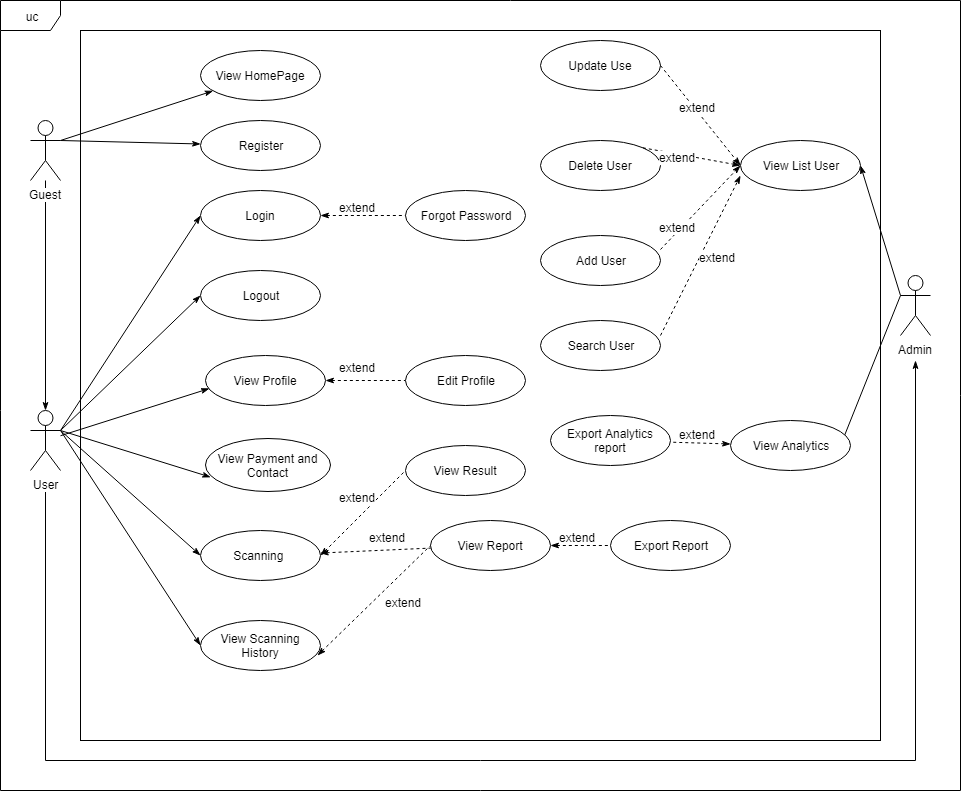

The diagram above was exported from draw.io. Its source (the exported page's mxGraphModel, read from the mxfile embedded in the PNG):
<mxGraphModel dx="854" dy="437" grid="1" gridSize="10" guides="1" tooltips="1" connect="1" arrows="1" fold="1" page="1" pageScale="1" pageWidth="850" pageHeight="1100" math="0" shadow="0">
  <root>
    <mxCell id="0" />
    <mxCell id="1" parent="0" />
    <mxCell id="LEPXzyd6H3pWUBpoxa6a-79" value="uc" style="shape=umlFrame;whiteSpace=wrap;html=1;shadow=0;fillColor=#ffffff;" parent="1" vertex="1">
      <mxGeometry x="90" y="40" width="960" height="790" as="geometry" />
    </mxCell>
    <mxCell id="LEPXzyd6H3pWUBpoxa6a-81" value="" style="html=1;shadow=0;fillColor=#ffffff;" parent="1" vertex="1">
      <mxGeometry x="170" y="70" width="800" height="710" as="geometry" />
    </mxCell>
    <mxCell id="bFacLECKIIsXFpEU5TpJ-4" value="&lt;div&gt;Login&lt;/div&gt;" style="ellipse;whiteSpace=wrap;html=1;" parent="1" vertex="1">
      <mxGeometry x="290" y="230" width="120" height="50" as="geometry" />
    </mxCell>
    <mxCell id="LEPXzyd6H3pWUBpoxa6a-8" value="Forgot Password" style="ellipse;whiteSpace=wrap;html=1;" parent="1" vertex="1">
      <mxGeometry x="495" y="230" width="120" height="50" as="geometry" />
    </mxCell>
    <mxCell id="LEPXzyd6H3pWUBpoxa6a-40" value="" style="rounded=0;orthogonalLoop=1;jettySize=auto;html=1;dashed=1;endArrow=none;endFill=0;startArrow=classicThin;startFill=1;" parent="1" source="bFacLECKIIsXFpEU5TpJ-6" target="LEPXzyd6H3pWUBpoxa6a-39" edge="1">
      <mxGeometry relative="1" as="geometry" />
    </mxCell>
    <mxCell id="LEPXzyd6H3pWUBpoxa6a-47" value="" style="edgeStyle=none;rounded=0;orthogonalLoop=1;jettySize=auto;html=1;dashed=1;endArrow=none;endFill=0;exitX=1;exitY=0.5;exitDx=0;exitDy=0;startArrow=classicThin;startFill=1;" parent="1" source="LEPXzyd6H3pWUBpoxa6a-39" target="LEPXzyd6H3pWUBpoxa6a-46" edge="1">
      <mxGeometry relative="1" as="geometry" />
    </mxCell>
    <mxCell id="bFacLECKIIsXFpEU5TpJ-6" value="Scanning&amp;nbsp;" style="ellipse;whiteSpace=wrap;html=1;" parent="1" vertex="1">
      <mxGeometry x="290" y="570" width="120" height="50" as="geometry" />
    </mxCell>
    <mxCell id="LEPXzyd6H3pWUBpoxa6a-46" value="Export Report" style="ellipse;whiteSpace=wrap;html=1;" parent="1" vertex="1">
      <mxGeometry x="700" y="560" width="120" height="50" as="geometry" />
    </mxCell>
    <mxCell id="LEPXzyd6H3pWUBpoxa6a-39" value="View Report" style="ellipse;whiteSpace=wrap;html=1;" parent="1" vertex="1">
      <mxGeometry x="520" y="560" width="120" height="50" as="geometry" />
    </mxCell>
    <mxCell id="LEPXzyd6H3pWUBpoxa6a-24" value="View Result" style="ellipse;whiteSpace=wrap;html=1;" parent="1" vertex="1">
      <mxGeometry x="495" y="485" width="120" height="50" as="geometry" />
    </mxCell>
    <mxCell id="bFacLECKIIsXFpEU5TpJ-11" value="Register" style="ellipse;whiteSpace=wrap;html=1;" parent="1" vertex="1">
      <mxGeometry x="290" y="160" width="120" height="50" as="geometry" />
    </mxCell>
    <mxCell id="bFacLECKIIsXFpEU5TpJ-18" value="" style="endArrow=classicThin;html=1;entryX=0;entryY=0.5;entryDx=0;entryDy=0;exitX=1;exitY=0.3333333333333333;exitDx=0;exitDy=0;exitPerimeter=0;endFill=1;" parent="1" source="bFacLECKIIsXFpEU5TpJ-3" target="bFacLECKIIsXFpEU5TpJ-4" edge="1">
      <mxGeometry width="50" height="50" relative="1" as="geometry">
        <mxPoint x="120" y="260" as="sourcePoint" />
        <mxPoint x="170" y="210" as="targetPoint" />
      </mxGeometry>
    </mxCell>
    <mxCell id="bFacLECKIIsXFpEU5TpJ-19" value="" style="endArrow=classicThin;html=1;entryX=0;entryY=0.5;entryDx=0;entryDy=0;exitX=1;exitY=0.3333333333333333;exitDx=0;exitDy=0;exitPerimeter=0;endFill=1;" parent="1" source="bFacLECKIIsXFpEU5TpJ-3" target="bFacLECKIIsXFpEU5TpJ-6" edge="1">
      <mxGeometry width="50" height="50" relative="1" as="geometry">
        <mxPoint x="80" y="330" as="sourcePoint" />
        <mxPoint x="130" y="280" as="targetPoint" />
      </mxGeometry>
    </mxCell>
    <mxCell id="LEPXzyd6H3pWUBpoxa6a-67" value="" style="rounded=0;orthogonalLoop=1;jettySize=auto;html=1;endArrow=classicThin;endFill=1;entryX=0.917;entryY=0.5;entryDx=0;entryDy=0;entryPerimeter=0;exitX=0;exitY=0.3333333333333333;exitDx=0;exitDy=0;exitPerimeter=0;" parent="1" source="bFacLECKIIsXFpEU5TpJ-28" target="LEPXzyd6H3pWUBpoxa6a-65" edge="1">
      <mxGeometry relative="1" as="geometry">
        <mxPoint x="990" y="359" as="sourcePoint" />
      </mxGeometry>
    </mxCell>
    <mxCell id="bFacLECKIIsXFpEU5TpJ-28" value="Admin" style="shape=umlActor;verticalLabelPosition=bottom;labelBackgroundColor=#ffffff;verticalAlign=top;html=1;outlineConnect=0;" parent="1" vertex="1">
      <mxGeometry x="990" y="315" width="30" height="60" as="geometry" />
    </mxCell>
    <mxCell id="GkLvL1KfnxdIaBzCLcbi-1" value="&lt;div&gt;Logout&lt;/div&gt;" style="ellipse;whiteSpace=wrap;html=1;" parent="1" vertex="1">
      <mxGeometry x="290" y="310" width="120" height="50" as="geometry" />
    </mxCell>
    <mxCell id="GkLvL1KfnxdIaBzCLcbi-2" value="View Scanning History" style="ellipse;whiteSpace=wrap;html=1;" parent="1" vertex="1">
      <mxGeometry x="290" y="660" width="120" height="50" as="geometry" />
    </mxCell>
    <mxCell id="GkLvL1KfnxdIaBzCLcbi-4" value="" style="endArrow=classicThin;html=1;entryX=0;entryY=0.5;entryDx=0;entryDy=0;exitX=1;exitY=0.3333333333333333;exitDx=0;exitDy=0;exitPerimeter=0;endFill=1;" parent="1" source="bFacLECKIIsXFpEU5TpJ-3" target="GkLvL1KfnxdIaBzCLcbi-1" edge="1">
      <mxGeometry width="50" height="50" relative="1" as="geometry">
        <mxPoint x="100" y="340" as="sourcePoint" />
        <mxPoint x="260" y="270" as="targetPoint" />
      </mxGeometry>
    </mxCell>
    <mxCell id="GkLvL1KfnxdIaBzCLcbi-5" value="" style="endArrow=classicThin;html=1;entryX=0;entryY=0.5;entryDx=0;entryDy=0;exitX=1;exitY=0.3333333333333333;exitDx=0;exitDy=0;exitPerimeter=0;endFill=1;" parent="1" source="bFacLECKIIsXFpEU5TpJ-3" target="GkLvL1KfnxdIaBzCLcbi-2" edge="1">
      <mxGeometry width="50" height="50" relative="1" as="geometry">
        <mxPoint x="100" y="340" as="sourcePoint" />
        <mxPoint x="260" y="330" as="targetPoint" />
      </mxGeometry>
    </mxCell>
    <mxCell id="LEPXzyd6H3pWUBpoxa6a-60" value="" style="edgeStyle=orthogonalEdgeStyle;rounded=0;orthogonalLoop=1;jettySize=auto;html=1;endArrow=classicThin;endFill=1;" parent="1" edge="1">
      <mxGeometry relative="1" as="geometry">
        <mxPoint x="135" y="530" as="sourcePoint" />
        <mxPoint x="1005" y="400" as="targetPoint" />
        <Array as="points">
          <mxPoint x="135" y="800" />
          <mxPoint x="1005" y="800" />
        </Array>
      </mxGeometry>
    </mxCell>
    <mxCell id="bFacLECKIIsXFpEU5TpJ-3" value="User" style="shape=umlActor;verticalLabelPosition=bottom;labelBackgroundColor=#ffffff;verticalAlign=top;html=1;outlineConnect=0;" parent="1" vertex="1">
      <mxGeometry x="120" y="450" width="30" height="60" as="geometry" />
    </mxCell>
    <mxCell id="GkLvL1KfnxdIaBzCLcbi-9" value="View List User" style="ellipse;whiteSpace=wrap;html=1;" parent="1" vertex="1">
      <mxGeometry x="830" y="180" width="120" height="50" as="geometry" />
    </mxCell>
    <mxCell id="GkLvL1KfnxdIaBzCLcbi-12" value="Update Use" style="ellipse;whiteSpace=wrap;html=1;" parent="1" vertex="1">
      <mxGeometry x="630" y="80" width="120" height="50" as="geometry" />
    </mxCell>
    <mxCell id="GkLvL1KfnxdIaBzCLcbi-13" value="Delete User" style="ellipse;whiteSpace=wrap;html=1;" parent="1" vertex="1">
      <mxGeometry x="630" y="180" width="120" height="50" as="geometry" />
    </mxCell>
    <mxCell id="GkLvL1KfnxdIaBzCLcbi-14" value="Add User" style="ellipse;whiteSpace=wrap;html=1;" parent="1" vertex="1">
      <mxGeometry x="630" y="275" width="120" height="50" as="geometry" />
    </mxCell>
    <mxCell id="LEPXzyd6H3pWUBpoxa6a-58" value="" style="edgeStyle=none;rounded=0;orthogonalLoop=1;jettySize=auto;html=1;endArrow=classicThin;endFill=1;" parent="1" source="GkLvL1KfnxdIaBzCLcbi-16" target="bFacLECKIIsXFpEU5TpJ-3" edge="1">
      <mxGeometry relative="1" as="geometry">
        <mxPoint x="135" y="300" as="targetPoint" />
      </mxGeometry>
    </mxCell>
    <mxCell id="GkLvL1KfnxdIaBzCLcbi-16" value="Guest" style="shape=umlActor;verticalLabelPosition=bottom;labelBackgroundColor=#ffffff;verticalAlign=top;html=1;outlineConnect=0;" parent="1" vertex="1">
      <mxGeometry x="120" y="160" width="30" height="60" as="geometry" />
    </mxCell>
    <mxCell id="GkLvL1KfnxdIaBzCLcbi-17" value="" style="endArrow=none;html=1;exitX=1;exitY=0.5;exitDx=0;exitDy=0;endFill=0;startArrow=classicThin;startFill=1;entryX=0;entryY=0.3333333333333333;entryDx=0;entryDy=0;entryPerimeter=0;" parent="1" source="GkLvL1KfnxdIaBzCLcbi-9" target="bFacLECKIIsXFpEU5TpJ-28" edge="1">
      <mxGeometry width="50" height="50" relative="1" as="geometry">
        <mxPoint x="1110" y="420" as="sourcePoint" />
        <mxPoint x="990" y="360" as="targetPoint" />
      </mxGeometry>
    </mxCell>
    <mxCell id="GkLvL1KfnxdIaBzCLcbi-20" value="" style="endArrow=classicThin;dashed=1;html=1;entryX=0;entryY=0.5;entryDx=0;entryDy=0;exitX=1;exitY=0.5;exitDx=0;exitDy=0;startArrow=none;startFill=0;endFill=1;" parent="1" source="GkLvL1KfnxdIaBzCLcbi-12" target="GkLvL1KfnxdIaBzCLcbi-9" edge="1">
      <mxGeometry width="50" height="50" relative="1" as="geometry">
        <mxPoint x="850" y="400" as="sourcePoint" />
        <mxPoint x="900" y="350" as="targetPoint" />
      </mxGeometry>
    </mxCell>
    <mxCell id="GkLvL1KfnxdIaBzCLcbi-21" value="" style="endArrow=classicThin;dashed=1;html=1;entryX=0;entryY=0.5;entryDx=0;entryDy=0;exitX=1;exitY=0;exitDx=0;exitDy=0;startArrow=none;startFill=0;endFill=1;" parent="1" source="GkLvL1KfnxdIaBzCLcbi-13" target="GkLvL1KfnxdIaBzCLcbi-9" edge="1">
      <mxGeometry width="50" height="50" relative="1" as="geometry">
        <mxPoint x="820" y="390" as="sourcePoint" />
        <mxPoint x="870" y="340" as="targetPoint" />
      </mxGeometry>
    </mxCell>
    <mxCell id="GkLvL1KfnxdIaBzCLcbi-22" value="" style="endArrow=classicThin;dashed=1;html=1;entryX=0;entryY=0.5;entryDx=0;entryDy=0;exitX=1;exitY=0.28;exitDx=0;exitDy=0;exitPerimeter=0;startArrow=none;startFill=0;endFill=1;" parent="1" source="GkLvL1KfnxdIaBzCLcbi-14" target="GkLvL1KfnxdIaBzCLcbi-9" edge="1">
      <mxGeometry width="50" height="50" relative="1" as="geometry">
        <mxPoint x="900" y="420" as="sourcePoint" />
        <mxPoint x="950" y="370" as="targetPoint" />
      </mxGeometry>
    </mxCell>
    <mxCell id="LEPXzyd6H3pWUBpoxa6a-1" value="" style="endArrow=classicThin;html=1;exitX=1;exitY=0.3333333333333333;exitDx=0;exitDy=0;exitPerimeter=0;endFill=1;" parent="1" source="GkLvL1KfnxdIaBzCLcbi-16" target="LEPXzyd6H3pWUBpoxa6a-2" edge="1">
      <mxGeometry width="50" height="50" relative="1" as="geometry">
        <mxPoint x="160" y="710" as="sourcePoint" />
        <mxPoint x="295" y="280" as="targetPoint" />
      </mxGeometry>
    </mxCell>
    <mxCell id="LEPXzyd6H3pWUBpoxa6a-2" value="View HomePage" style="ellipse;whiteSpace=wrap;html=1;" parent="1" vertex="1">
      <mxGeometry x="290" y="90" width="120" height="50" as="geometry" />
    </mxCell>
    <mxCell id="LEPXzyd6H3pWUBpoxa6a-3" value="" style="endArrow=classicThin;html=1;exitX=1;exitY=0.3333333333333333;exitDx=0;exitDy=0;exitPerimeter=0;endFill=1;" parent="1" source="GkLvL1KfnxdIaBzCLcbi-16" target="bFacLECKIIsXFpEU5TpJ-11" edge="1">
      <mxGeometry width="50" height="50" relative="1" as="geometry">
        <mxPoint x="120" y="890" as="sourcePoint" />
        <mxPoint x="170" y="840" as="targetPoint" />
        <Array as="points" />
      </mxGeometry>
    </mxCell>
    <mxCell id="LEPXzyd6H3pWUBpoxa6a-19" value="" style="edgeStyle=orthogonalEdgeStyle;rounded=0;orthogonalLoop=1;jettySize=auto;html=1;dashed=1;startArrow=classicThin;startFill=1;endArrow=none;endFill=0;" parent="1" source="LEPXzyd6H3pWUBpoxa6a-15" target="LEPXzyd6H3pWUBpoxa6a-18" edge="1">
      <mxGeometry relative="1" as="geometry" />
    </mxCell>
    <mxCell id="LEPXzyd6H3pWUBpoxa6a-15" value="View Profile" style="ellipse;whiteSpace=wrap;html=1;" parent="1" vertex="1">
      <mxGeometry x="295" y="395" width="120" height="50" as="geometry" />
    </mxCell>
    <mxCell id="LEPXzyd6H3pWUBpoxa6a-18" value="Edit Profile" style="ellipse;whiteSpace=wrap;html=1;" parent="1" vertex="1">
      <mxGeometry x="495" y="395" width="120" height="50" as="geometry" />
    </mxCell>
    <mxCell id="LEPXzyd6H3pWUBpoxa6a-17" value="" style="endArrow=classicThin;html=1;entryX=0.033;entryY=0.66;entryDx=0;entryDy=0;entryPerimeter=0;endFill=1;" parent="1" source="bFacLECKIIsXFpEU5TpJ-3" target="LEPXzyd6H3pWUBpoxa6a-15" edge="1">
      <mxGeometry width="50" height="50" relative="1" as="geometry">
        <mxPoint x="150" y="700" as="sourcePoint" />
        <mxPoint x="170" y="820" as="targetPoint" />
      </mxGeometry>
    </mxCell>
    <mxCell id="LEPXzyd6H3pWUBpoxa6a-23" value="extend" style="text;html=1;resizable=0;points=[];align=center;verticalAlign=middle;labelBackgroundColor=#ffffff;" parent="1" vertex="1" connectable="0">
      <mxGeometry x="460" y="410" as="geometry">
        <mxPoint x="-14" y="-4" as="offset" />
      </mxGeometry>
    </mxCell>
    <mxCell id="LEPXzyd6H3pWUBpoxa6a-27" value="" style="edgeStyle=orthogonalEdgeStyle;rounded=0;orthogonalLoop=1;jettySize=auto;html=1;dashed=1;entryX=0;entryY=0.5;entryDx=0;entryDy=0;startArrow=classicThin;startFill=1;endArrow=none;endFill=0;" parent="1" target="LEPXzyd6H3pWUBpoxa6a-8" edge="1">
      <mxGeometry relative="1" as="geometry">
        <mxPoint x="410" y="255" as="sourcePoint" />
        <mxPoint x="490" y="255" as="targetPoint" />
      </mxGeometry>
    </mxCell>
    <mxCell id="LEPXzyd6H3pWUBpoxa6a-28" value="extend" style="text;html=1;resizable=0;points=[];align=center;verticalAlign=middle;labelBackgroundColor=#ffffff;" parent="1" vertex="1" connectable="0">
      <mxGeometry x="460" y="250" as="geometry">
        <mxPoint x="-14" y="-4" as="offset" />
      </mxGeometry>
    </mxCell>
    <mxCell id="LEPXzyd6H3pWUBpoxa6a-29" value="View Payment and Contact" style="ellipse;whiteSpace=wrap;html=1;" parent="1" vertex="1">
      <mxGeometry x="295" y="478" width="125" height="53" as="geometry" />
    </mxCell>
    <mxCell id="LEPXzyd6H3pWUBpoxa6a-31" value="" style="endArrow=classicThin;html=1;entryX=0.042;entryY=0.73;entryDx=0;entryDy=0;exitX=1;exitY=0.3333333333333333;exitDx=0;exitDy=0;exitPerimeter=0;entryPerimeter=0;endFill=1;" parent="1" source="bFacLECKIIsXFpEU5TpJ-3" target="LEPXzyd6H3pWUBpoxa6a-29" edge="1">
      <mxGeometry width="50" height="50" relative="1" as="geometry">
        <mxPoint x="160" y="720" as="sourcePoint" />
        <mxPoint x="300" y="595" as="targetPoint" />
      </mxGeometry>
    </mxCell>
    <mxCell id="LEPXzyd6H3pWUBpoxa6a-36" value="" style="endArrow=none;dashed=1;html=1;exitX=1;exitY=0.5;exitDx=0;exitDy=0;entryX=0;entryY=0.5;entryDx=0;entryDy=0;endFill=0;startArrow=classicThin;startFill=1;" parent="1" source="bFacLECKIIsXFpEU5TpJ-6" target="LEPXzyd6H3pWUBpoxa6a-24" edge="1">
      <mxGeometry width="50" height="50" relative="1" as="geometry">
        <mxPoint x="120" y="1030" as="sourcePoint" />
        <mxPoint x="170" y="980" as="targetPoint" />
      </mxGeometry>
    </mxCell>
    <mxCell id="LEPXzyd6H3pWUBpoxa6a-38" value="extend" style="text;html=1;resizable=0;points=[];align=center;verticalAlign=middle;labelBackgroundColor=#ffffff;" parent="1" vertex="1" connectable="0">
      <mxGeometry x="460" y="540" as="geometry">
        <mxPoint x="-14" y="-4" as="offset" />
      </mxGeometry>
    </mxCell>
    <mxCell id="LEPXzyd6H3pWUBpoxa6a-41" style="edgeStyle=none;rounded=0;orthogonalLoop=1;jettySize=auto;html=1;exitX=0.5;exitY=1;exitDx=0;exitDy=0;dashed=1;endArrow=classicThin;endFill=1;" parent="1" source="LEPXzyd6H3pWUBpoxa6a-39" target="LEPXzyd6H3pWUBpoxa6a-39" edge="1">
      <mxGeometry relative="1" as="geometry" />
    </mxCell>
    <mxCell id="LEPXzyd6H3pWUBpoxa6a-42" value="extend" style="text;html=1;resizable=0;points=[];align=center;verticalAlign=middle;labelBackgroundColor=#ffffff;" parent="1" vertex="1" connectable="0">
      <mxGeometry x="490" y="580" as="geometry">
        <mxPoint x="-14" y="-4" as="offset" />
      </mxGeometry>
    </mxCell>
    <mxCell id="LEPXzyd6H3pWUBpoxa6a-48" value="extend" style="text;html=1;resizable=0;points=[];align=center;verticalAlign=middle;labelBackgroundColor=#ffffff;" parent="1" vertex="1" connectable="0">
      <mxGeometry x="490" y="650" as="geometry">
        <mxPoint x="2" y="-9" as="offset" />
      </mxGeometry>
    </mxCell>
    <mxCell id="LEPXzyd6H3pWUBpoxa6a-52" value="" style="endArrow=none;dashed=1;html=1;exitX=0.975;exitY=0.7;exitDx=0;exitDy=0;exitPerimeter=0;entryX=0;entryY=0.5;entryDx=0;entryDy=0;endFill=0;startArrow=classicThin;startFill=1;" parent="1" source="GkLvL1KfnxdIaBzCLcbi-2" target="LEPXzyd6H3pWUBpoxa6a-39" edge="1">
      <mxGeometry width="50" height="50" relative="1" as="geometry">
        <mxPoint x="120" y="880" as="sourcePoint" />
        <mxPoint x="170" y="830" as="targetPoint" />
      </mxGeometry>
    </mxCell>
    <mxCell id="LEPXzyd6H3pWUBpoxa6a-54" value="extend" style="text;html=1;resizable=0;points=[];align=center;verticalAlign=middle;labelBackgroundColor=#ffffff;" parent="1" vertex="1" connectable="0">
      <mxGeometry x="680" y="580" as="geometry">
        <mxPoint x="-14" y="-4" as="offset" />
      </mxGeometry>
    </mxCell>
    <mxCell id="LEPXzyd6H3pWUBpoxa6a-70" value="" style="edgeStyle=none;rounded=0;orthogonalLoop=1;jettySize=auto;html=1;startArrow=classicThin;startFill=1;endArrow=none;endFill=0;dashed=1;" parent="1" source="LEPXzyd6H3pWUBpoxa6a-65" target="LEPXzyd6H3pWUBpoxa6a-69" edge="1">
      <mxGeometry relative="1" as="geometry" />
    </mxCell>
    <mxCell id="LEPXzyd6H3pWUBpoxa6a-65" value="&lt;div&gt;View&amp;nbsp;Analytics&lt;/div&gt;" style="ellipse;whiteSpace=wrap;html=1;" parent="1" vertex="1">
      <mxGeometry x="820" y="460" width="120" height="50" as="geometry" />
    </mxCell>
    <mxCell id="LEPXzyd6H3pWUBpoxa6a-69" value="Export Analytics report" style="ellipse;whiteSpace=wrap;html=1;" parent="1" vertex="1">
      <mxGeometry x="640" y="455" width="120" height="50" as="geometry" />
    </mxCell>
    <mxCell id="LEPXzyd6H3pWUBpoxa6a-73" value="extend" style="text;html=1;resizable=0;points=[];align=center;verticalAlign=middle;labelBackgroundColor=#ffffff;" parent="1" vertex="1" connectable="0">
      <mxGeometry x="800" y="150" as="geometry">
        <mxPoint x="-14" y="-4" as="offset" />
      </mxGeometry>
    </mxCell>
    <mxCell id="LEPXzyd6H3pWUBpoxa6a-74" value="extend" style="text;html=1;resizable=0;points=[];align=center;verticalAlign=middle;labelBackgroundColor=#ffffff;" parent="1" vertex="1" connectable="0">
      <mxGeometry x="780" y="200" as="geometry">
        <mxPoint x="-14" y="-4" as="offset" />
      </mxGeometry>
    </mxCell>
    <mxCell id="LEPXzyd6H3pWUBpoxa6a-75" value="extend" style="text;html=1;resizable=0;points=[];align=center;verticalAlign=middle;labelBackgroundColor=#ffffff;" parent="1" vertex="1" connectable="0">
      <mxGeometry x="780" y="270" as="geometry">
        <mxPoint x="-14" y="-4" as="offset" />
      </mxGeometry>
    </mxCell>
    <mxCell id="LEPXzyd6H3pWUBpoxa6a-76" value="Search User" style="ellipse;whiteSpace=wrap;html=1;" parent="1" vertex="1">
      <mxGeometry x="630" y="360" width="120" height="50" as="geometry" />
    </mxCell>
    <mxCell id="LEPXzyd6H3pWUBpoxa6a-77" value="" style="endArrow=classicThin;dashed=1;html=1;exitX=1;exitY=0.3;exitDx=0;exitDy=0;exitPerimeter=0;startArrow=none;startFill=0;endFill=1;" parent="1" source="LEPXzyd6H3pWUBpoxa6a-76" edge="1">
      <mxGeometry width="50" height="50" relative="1" as="geometry">
        <mxPoint x="760" y="299" as="sourcePoint" />
        <mxPoint x="830" y="215" as="targetPoint" />
      </mxGeometry>
    </mxCell>
    <mxCell id="LEPXzyd6H3pWUBpoxa6a-78" value="extend" style="text;html=1;resizable=0;points=[];align=center;verticalAlign=middle;labelBackgroundColor=#ffffff;" parent="1" vertex="1" connectable="0">
      <mxGeometry x="820" y="300" as="geometry">
        <mxPoint x="-14" y="-4" as="offset" />
      </mxGeometry>
    </mxCell>
    <mxCell id="LEPXzyd6H3pWUBpoxa6a-80" value="extend" style="text;html=1;resizable=0;points=[];align=center;verticalAlign=middle;labelBackgroundColor=#ffffff;" parent="1" vertex="1" connectable="0">
      <mxGeometry x="800" y="477.5" as="geometry">
        <mxPoint x="-14" y="-4" as="offset" />
      </mxGeometry>
    </mxCell>
  </root>
</mxGraphModel>